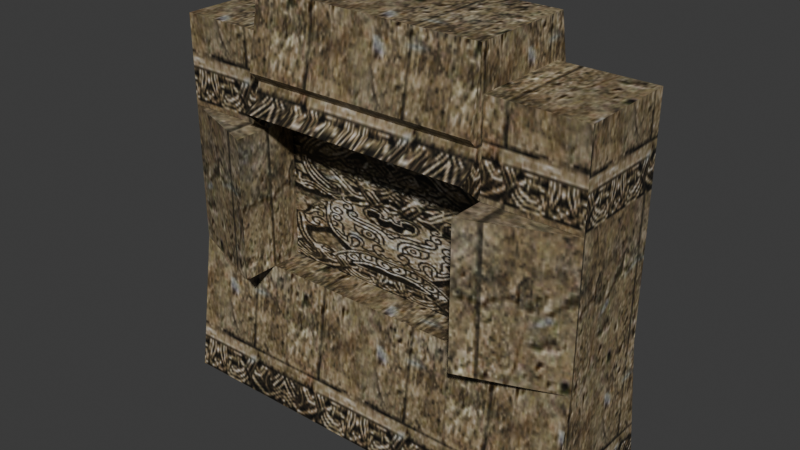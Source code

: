 # Source: reimported.blend  (saved by Blender 5.2.45; exported with 4.5.12 LTS)
import bpy
from mathutils import Matrix  # noqa: F401  (used for matrix-valued properties, if any)

bpy.ops.wm.read_factory_settings(use_empty=True)
scene = bpy.context.scene
scene.name = 'Object01'

# ---- collections
col_collection = bpy.data.collections.new('Collection'); scene.collection.children.link(col_collection)

# ---- images (referenced by path relative to the original .blend; pixels are not part of the script)
import os
ASSET_DIR = os.environ.get("B2B_ASSET_DIR", "")  # directory of the original .blend (textures are referenced by path, not embedded)
HERE = os.path.dirname(os.path.abspath(__file__))  # packed textures are extracted next to this script under _unpacked/

def load_image(name, relpath, width, height, colorspace="sRGB"):
    """Load a texture the original file referenced (path relative to the .blend, or extracted next to this script)."""
    p = next((c for c in (os.path.join(HERE, relpath), os.path.join(ASSET_DIR, relpath)) if relpath and os.path.exists(c)), "")
    if p:
        img = bpy.data.images.load(p, check_existing=True)
        img.name = name
    else:  # same state as the original file: an image datablock whose file is absent (Cycles renders it pink)
        img = bpy.data.images.new(name, width, height)
        img.source = "FILE"
        img.filepath = "//" + (relpath or name)
    img.colorspace_settings.name = colorspace
    return img
img_deep_wall01_jpg = load_image('deep_wall01.jpg', '_unpacked/deep_wall01.a6811fe5.jpg', 128, 128, 'sRGB')
img_deep_wall02_jpg = load_image('deep_wall02.jpg', '_unpacked/deep_wall02.cf83f7eb.jpg', 128, 128, 'sRGB')

# ---- materials (node trees are filled in below, after node groups)
mat_deep_wall01_jpg = bpy.data.materials.new('deep_wall01.jpg')
mat_deep_wall01_jpg.diffuse_color = (0.7708, 0.5897, 0.4641, 1.0)
mat_deep_wall02_jpg = bpy.data.materials.new('deep_wall02.jpg')
mat_deep_wall02_jpg.diffuse_color = (0.6874, 0.6595, 0.6392, 1.0)

# ---- material node trees
mat_deep_wall01_jpg.use_nodes = True; mat_deep_wall01_jpg.node_tree.nodes.clear()
_N = mat_deep_wall01_jpg.node_tree.nodes; _L = mat_deep_wall01_jpg.node_tree.links
n0 = _N.new('ShaderNodeBsdfPrincipled'); n0.name = 'Principled BSDF'; n0.location = (-200, 100)
n0.inputs[10].default_value = 0.005
n1 = _N.new('ShaderNodeOutputMaterial'); n1.name = 'Material Output'; n1.location = (200, 100)
n2 = _N.new('ShaderNodeTexImage'); n2.name = 'Image Texture'; n2.location = (-600, 100)
n2.image = img_deep_wall01_jpg
_L.new(n0.outputs[0], n1.inputs[0])
_L.new(n2.outputs[0], n0.inputs[0])
n1.is_active_output = True
mat_deep_wall02_jpg.use_nodes = True; mat_deep_wall02_jpg.node_tree.nodes.clear()
_N = mat_deep_wall02_jpg.node_tree.nodes; _L = mat_deep_wall02_jpg.node_tree.links
n0 = _N.new('ShaderNodeBsdfPrincipled'); n0.name = 'Principled BSDF'; n0.location = (-200, 100)
n0.inputs[10].default_value = 0.005
n1 = _N.new('ShaderNodeOutputMaterial'); n1.name = 'Material Output'; n1.location = (200, 100)
n2 = _N.new('ShaderNodeTexImage'); n2.name = 'Image Texture'; n2.location = (-600, 100)
n2.image = img_deep_wall02_jpg
_L.new(n0.outputs[0], n1.inputs[0])
_L.new(n2.outputs[0], n0.inputs[0])
n1.is_active_output = True

# ---- world
world_world = bpy.data.worlds.new('World'); scene.world = world_world
world_world.use_nodes = True; world_world.node_tree.nodes.clear()
_N = world_world.node_tree.nodes; _L = world_world.node_tree.links
n0 = _N.new('ShaderNodeOutputWorld'); n0.name = 'World Output'; n0.location = (200, 100)
n1 = _N.new('ShaderNodeBackground'); n1.name = 'Background'; n1.location = (-200, 100)
n1.inputs[0].default_value = (0.05088, 0.05088, 0.05088, 1.0)
_L.new(n1.outputs[0], n0.inputs[0])
n0.is_active_output = True
world_world.color = (0.05088, 0.05088, 0.05088)
world_world.sun_shadow_jitter_overblur = 0.0

# ---- meshes
me_object01 = bpy.data.meshes.new('Object01')
me_object01.from_pydata([(-150.1, -35.44, 262.8), (-83.63, -35.44, 262.8), (-83.63, 35.49, 262.8), (-150.1, 35.49, 262.8), (-83.63, -38.52, 291.6), (83.37, -38.52, 291.6), (83.37, 38.38, 291.5), (-83.63, 38.38, 291.5), (83.37, -35.44, 262.8), (149.9, -35.44, 262.8), (149.9, 35.49, 262.8), (83.37, 35.49, 262.8), (-150.1, -49.93, 0.0), (-83.63, -49.93, 0.0), (-83.63, -35.44, 100.0), (-150.1, -35.44, 100.0), (83.37, -49.93, 0.0), (83.37, -35.44, 100.0), (149.9, -49.93, 0.0), (149.9, -35.44, 100.0), (-83.63, -61.04, 100.0), (-83.63, -61.04, 200.0), (-150.1, -35.44, 200.0), (83.37, -61.04, 100.0), (149.9, -35.44, 200.0), (83.37, -61.04, 200.0), (-83.63, -35.44, 200.0), (83.37, -35.44, 200.0), (149.9, 50.07, 0.0), (149.9, 35.49, 100.0), (149.9, 35.49, 200.0), (-150.1, 50.07, 0.0), (-150.1, 35.49, 100.0), (-150.1, 35.49, 200.0), (83.37, -12.88, 100.0), (-83.63, -12.88, 100.0), (-83.63, -12.88, 200.0), (83.37, 35.49, 200.0), (83.37, 53.46, 215.2), (83.37, -12.88, 200.0), (-83.63, -53.6, 215.4), (83.37, -53.6, 215.4), (83.37, -44.0, 221.0), (-83.63, -44.0, 221.0), (83.37, -40.0, 233.0), (-83.63, -40.0, 233.0), (83.37, -47.0, 240.0), (-83.63, -47.0, 240.0), (83.37, -39.5, 278.0), (-83.63, -39.5, 278.0), (83.37, -39.2, 284.0), (-83.63, -39.2, 284.0)], [], [(0, 1, 2), (2, 3, 0), (4, 5, 6), (6, 7, 4), (8, 9, 10), (10, 11, 8), (12, 13, 14), (14, 15, 12), (13, 16, 17), (17, 14, 13), (16, 18, 19), (19, 17, 16), (15, 20, 21), (21, 22, 15), (23, 19, 24), (24, 25, 23), (22, 26, 1), (1, 0, 22), (27, 24, 9), (9, 8, 27), (18, 28, 29), (29, 19, 18), (19, 29, 30), (30, 24, 19), (24, 30, 10), (10, 9, 24), (31, 12, 15), (15, 32, 31), (32, 15, 22), (22, 33, 32), (33, 22, 0), (0, 3, 33), (2, 1, 4), (4, 7, 2), (8, 11, 6), (6, 5, 8), (14, 17, 34), (34, 35, 14), (26, 14, 35), (35, 36, 26), (11, 37, 38), (38, 6, 11), (14, 26, 21), (21, 20, 14), (22, 21, 26), (24, 27, 25), (27, 34, 17), (34, 27, 39), (17, 25, 27), (25, 17, 23), (40, 41, 42), (40, 42, 43), (43, 42, 44), (43, 44, 45), (45, 44, 46), (45, 46, 47), (47, 46, 48), (47, 48, 49), (49, 48, 50), (49, 50, 51), (51, 50, 5), (51, 5, 4), (1, 26, 45), (45, 26, 43), (43, 26, 40), (1, 45, 47), (1, 47, 49), (4, 1, 49), (4, 49, 51), (44, 27, 8), (42, 27, 44), (41, 27, 42), (46, 44, 8), (48, 46, 8), (48, 8, 5), (50, 48, 5), (35, 34, 39), (39, 36, 35)])
me_object01.polygons.foreach_set('use_smooth', [True] * 78)
me_object01.polygons.foreach_set('material_index', [0, 0, 0, 0, 0, 0, 0, 0, 0, 0, 0, 0, 0, 0, 0, 0, 0, 0, 0, 0, 0, 0, 0, 0, 0, 0, 0, 0, 0, 0, 0, 0, 0, 0, 0, 0, 0, 0, 0, 0, 0, 0, 0, 0, 0, 0, 0, 0, 0, 0, 0, 0, 0, 0, 0, 0, 0, 0, 0, 0, 0, 0, 0, 0, 0, 0, 0, 0, 0, 0, 0, 0, 0, 0, 0, 0, 1, 1])
_k = set([(0, 1), (0, 3), (0, 22), (1, 2), (1, 26), (2, 4), (4, 5), (4, 7), (4, 51), (5, 6), (5, 50), (6, 11), (8, 9), (8, 11), (8, 27), (9, 10), (9, 24), (10, 24), (12, 15), (14, 17), (14, 21), (14, 35), (15, 22), (16, 17), (17, 34), (18, 19), (19, 24), (20, 21), (21, 22), (21, 26), (22, 26), (23, 25), (24, 25), (24, 27), (25, 27), (26, 35), (27, 42), (34, 35), (34, 39), (35, 36), (40, 43), (41, 42), (42, 43), (42, 44), (43, 45), (44, 45), (44, 46), (45, 47), (46, 47), (46, 48), (47, 49), (48, 49), (48, 50), (49, 51), (50, 51)])
me_object01.attributes.new('sharp_edge', 'BOOLEAN', 'EDGE').data.foreach_set('value', [ (min(e.vertices), max(e.vertices)) in _k for e in me_object01.edges])
_uv = me_object01.uv_layers.new(name='Float2')
_uv.uv.foreach_set('vector', [-0.5889, 0.3286, -0.1062, 0.3286, -0.1062, 0.6724, -0.1062, 0.6724, -0.5889, 0.6724, -0.5889, 0.3286, -0.1062, 0.3136, 1.106, 0.3136, 1.106, 0.6864, 1.106, 0.6864, -0.1062, 0.6864, -0.1062, 0.3136, 1.106, 0.3286, 1.589, 0.3286, 1.589, 0.6724, 1.589, 0.6724, 1.106, 0.6724, 1.106, 0.3286, -0.6024, 0.0011, -0.1137, 0.0011, -0.1137, 0.4921, -0.1137, 0.4921, -0.6024, 0.4921, -0.6024, 0.0011, -0.1137, 0.0011, 1.114, 0.0011, 1.114, 0.4921, 1.114, 0.4921, -0.1137, 0.4921, -0.1137, 0.0011, 1.114, 0.0011, 1.602, 0.0011, 1.602, 0.4921, 1.602, 0.4921, 1.114, 0.4921, 1.114, 0.0011, -0.6024, 0.4921, -0.1137, 0.4921, -0.1137, 0.983, -0.1137, 0.983, -0.6024, 0.983, -0.6024, 0.4921, 1.114, 0.4921, 1.602, 0.4921, 1.602, 0.983, 1.602, 0.983, 1.114, 0.983, 1.114, 0.4921, -0.6024, 0.983, -0.1137, 0.983, -0.1137, 1.291, -0.1137, 1.291, -0.6024, 1.291, -0.6024, 0.983, 1.114, 0.983, 1.602, 0.983, 1.602, 1.291, 1.602, 1.291, 1.114, 1.291, 1.114, 0.983, 0.0975, -0.017, 0.97, -0.017, 0.8427, 0.4861, 0.8427, 0.4861, 0.2239, 0.4861, 0.0975, -0.017, 0.2239, 0.4861, 0.8427, 0.4861, 0.8427, 0.9893, 0.8427, 0.9893, 0.2239, 0.9893, 0.2239, 0.4861, 0.2239, 0.9893, 0.8427, 0.9893, 0.8427, 1.305, 0.8427, 1.305, 0.2239, 1.305, 0.2239, 0.9893, 0.97, -0.017, 0.0975, -0.017, 0.2239, 0.4861, 0.2239, 0.4861, 0.8427, 0.4861, 0.97, -0.017, 0.8427, 0.4861, 0.2239, 0.4861, 0.2239, 0.9893, 0.2239, 0.9893, 0.8427, 0.9893, 0.8427, 0.4861, 0.8427, 0.9893, 0.2239, 0.9893, 0.2239, 1.305, 0.2239, 1.305, 0.8427, 1.305, 0.8427, 0.9893, 0.8427, 1.305, 0.2239, 1.305, 0.197, 1.45, 0.197, 1.45, 0.8679, 1.45, 0.8427, 1.305, 0.2239, 1.305, 0.8427, 1.305, 0.8679, 1.45, 0.8679, 1.45, 0.197, 1.45, 0.2239, 1.305, -0.1062, 0.3286, 1.106, 0.3286, 1.106, 0.4379, 1.106, 0.4379, -0.1062, 0.4379, -0.1062, 0.3286, 0.2239, 0.9893, 0.2239, 0.4861, 0.4207, 0.4861, 0.4207, 0.4861, 0.4207, 0.9893, 0.2239, 0.9893, 0.8427, 1.305, 0.8427, 0.9893, 0.9995, 1.066, 0.9995, 1.066, 0.8679, 1.45, 0.8427, 1.305, 0.2239, 0.4861, 0.2239, 0.9893, 0.0005, 0.9893, 0.0005, 0.9893, 0.0005, 0.4861, 0.2239, 0.4861, 0.0005, 0.9995, 0.2909, 0.8677, 0.2909, 0.9995, 0.9995, 0.9995, 0.7091, 0.9995, 0.7091, 0.8676, 0.2239, 0.9893, 0.4207, 0.4861, 0.2239, 0.4861, 0.4207, 0.4861, 0.2239, 0.9893, 0.4207, 0.9893, 0.2239, 0.4861, 0.0005, 0.9893, 0.2239, 0.9893, 0.0005, 0.9893, 0.2239, 0.4861, 0.0005, 0.4861, -0.1137, 1.059, 1.114, 1.059, 1.114, 1.086, -0.1137, 1.059, 1.114, 1.086, -0.1137, 1.086, -0.1137, 1.086, 1.114, 1.086, 1.114, 1.145, -0.1137, 1.086, 1.114, 1.145, -0.1137, 1.145, -0.1137, 1.145, 1.114, 1.145, 1.114, 1.179, -0.1137, 1.145, 1.114, 1.179, -0.1137, 1.179, -0.1137, 1.179, 1.114, 1.179, 1.114, 1.366, -0.1137, 1.179, 1.114, 1.366, -0.1137, 1.366, -0.1137, 1.366, 1.114, 1.366, 1.114, 1.395, -0.1137, 1.366, 1.114, 1.395, -0.1137, 1.395, -0.1137, 1.395, 1.114, 1.395, 1.114, 1.433, -0.1137, 1.395, 1.114, 1.433, -0.1137, 1.433, 0.2239, 1.305, 0.2239, 0.9893, 0.1841, 1.155, 0.1841, 1.155, 0.2239, 0.9893, 0.1492, 1.095, 0.1492, 1.095, 0.2239, 0.9893, 0.0654, 1.067, 0.2239, 1.305, 0.1841, 1.155, 0.123, 1.191, 0.2239, 1.305, 0.123, 1.191, 0.1884, 1.382, 0.197, 1.45, 0.2239, 1.305, 0.1884, 1.382, 0.197, 1.45, 0.1884, 1.382, 0.191, 1.412, 0.1841, 1.155, 0.2239, 0.9893, 0.2239, 1.305, 0.1492, 1.095, 0.2239, 0.9893, 0.1841, 1.155, 0.0654, 1.067, 0.2239, 0.9893, 0.1492, 1.095, 0.123, 1.191, 0.1841, 1.155, 0.2239, 1.305, 0.1884, 1.382, 0.123, 1.191, 0.2239, 1.305, 0.1884, 1.382, 0.2239, 1.305, 0.197, 1.45, 0.191, 1.412, 0.1884, 1.382, 0.197, 1.45, 0.0005, 0.0005, 0.9995, 0.0005, 0.9995, 0.9995, 0.9995, 0.9995, 0.0005, 0.9995, 0.0005, 0.0005])
me_object01.materials.append(mat_deep_wall01_jpg)
me_object01.materials.append(mat_deep_wall02_jpg)
me_object01.update()
me_object01.normals_split_custom_set([tuple(v) for v in zip(*[iter([0.0, 0.0, 1.0, 0.0, 0.0, 1.0, 0.0, 0.0, 1.0, 0.0, 0.0, 1.0, 0.0, 0.0, 1.0, 0.0, 0.0, 1.0, 0.0, 0.001745, 1.0, 0.0, 0.001745, 1.0, 0.0, 0.001745, 1.0, 0.0, 0.001745, 1.0, 0.0, 0.001745, 1.0, 0.0, 0.001745, 1.0, 0.0, 0.0, 1.0, 0.0, 0.0, 1.0, 0.0, 0.0, 1.0, 0.0, 0.0, 1.0, 0.0, 0.0, 1.0, 0.0, 0.0, 1.0, 0.0, -0.9897, 0.1434, 0.0, -0.9897, 0.1434, 0.0, -0.9897, 0.1434, 0.0, -0.9897, 0.1434, 0.0, -0.9897, 0.1434, 0.0, -0.9897, 0.1434, 0.0, -0.9897, 0.1434, 0.0, -0.9897, 0.1434, 0.0, -0.9897, 0.1434, 0.0, -0.9897, 0.1434, 0.0, -0.9897, 0.1434, 0.0, -0.9897, 0.1434, 0.0, -0.9897, 0.1434, 0.0, -0.9897, 0.1434, 0.0, -0.9897, 0.1434, 0.0, -0.9897, 0.1434, 0.0, -0.9897, 0.1434, 0.0, -0.9897, 0.1434, -0.3593, -0.9332, 0.0, -0.3593, -0.9332, 0.0, -0.3593, -0.9332, 0.0, -0.3593, -0.9332, 0.0, -0.3593, -0.9332, 0.0, -0.3593, -0.9332, 0.0, 0.3593, -0.9332, 0.0, 0.3593, -0.9332, 0.0, 0.3593, -0.9332, 0.0, 0.3593, -0.9332, 0.0, 0.3593, -0.9332, 0.0, 0.3593, -0.9332, 0.0, 0.0, -1.0, 0.0, 0.0, -1.0, 0.0, 0.0, -1.0, 0.0, 0.0, -1.0, 0.0, 0.0, -1.0, 0.0, 0.0, -1.0, 0.0, 0.0, -1.0, 0.0, 0.0, -1.0, 0.0, 0.0, -1.0, 0.0, 0.0, -1.0, 0.0, 0.0, -1.0, 0.0, 0.0, -1.0, 0.0, 1.0, 0.0, 0.0, 1.0, 0.0, 0.0, 1.0, 0.0, 0.0, 1.0, 0.0, 0.0, 1.0, 0.0, 0.0, 1.0, 0.0, 0.0, 1.0, 0.0, 0.0, 1.0, 0.0, 0.0, 1.0, 0.0, 0.0, 1.0, 0.0, 0.0, 1.0, 0.0, 0.0, 1.0, 0.0, 0.0, 1.0, 0.0, 0.0, 1.0, 0.0, 0.0, 1.0, 0.0, 0.0, 1.0, 0.0, 0.0, 1.0, 0.0, 0.0, 1.0, 0.0, 0.0, -1.0, 0.0, 0.0, -1.0, 0.0, 0.0, -1.0, 0.0, 0.0, -1.0, 0.0, 0.0, -1.0, 0.0, 0.0, -1.0, 0.0, 0.0, -1.0, 0.0, 0.0, -1.0, 0.0, 0.0, -1.0, 0.0, 0.0, -1.0, 0.0, 0.0, -1.0, 0.0, 0.0, -1.0, 0.0, 0.0, -1.0, 0.0, 0.0, -1.0, 0.0, 0.0, -1.0, 0.0, 0.0, -1.0, 0.0, 0.0, -1.0, 0.0, 0.0, -1.0, 0.0, 0.0, -1.0, 0.0, 0.0, -1.0, 6.603e-08, 0.0, -1.0, 2.681e-08, 0.0, -1.0, 0.0, 0.0, -1.0, 0.0, 0.0, -1.0, 0.0, 0.0, 1.0, 6.106e-08, 0.0, 1.0, 0.0, 0.0, 1.0, 5.574e-08, 0.0, 1.0, 5.574e-08, 0.0, 1.0, 1.942e-07, 0.0, 1.0, 6.106e-08, 0.0, 0.0, 0.0, 1.0, 0.0, 0.0, 1.0, 0.0, 0.0, 1.0, 0.0, 0.0, 1.0, 0.0, 0.0, 1.0, 0.0, 0.0, 1.0, 1.0, 0.0, 0.0, 1.0, 0.0, 0.0, 1.0, 0.0, 0.0, 1.0, 0.0, 0.0, 1.0, 0.0, 0.0, 1.0, 0.0, 0.0, 1.0, 0.0, 0.0, 1.0, 0.0, 0.0, 1.0, 0.0, 0.0, 1.0, 0.0, 0.0, 1.0, 0.0, 0.0, 1.0, 0.0, 0.0, 1.0, 0.0, 0.0, 1.0, 0.0, 0.0, 1.0, 0.0, 0.0, 1.0, 0.0, 0.0, 1.0, 0.0, 0.0, 1.0, 0.0, 0.0, 0.0, 0.0, 1.0, 0.0, 0.0, 1.0, 0.0, 0.0, 1.0, 0.0, 0.0, 1.0, 0.0, 0.0, 1.0, 0.0, 0.0, 1.0, -1.0, 0.0, 0.0, -1.0, 0.0, 0.0, -1.0, 0.0, 0.0, -1.0, 0.0, 0.0, -1.0, 0.0, 0.0, -1.0, 0.0, 0.0, -1.0, 0.0, 0.0, -1.0, 0.0, 0.0, -1.0, 0.0, 0.0, -1.0, 0.0, 0.0, -1.0, 0.0, 0.0, -1.0, 0.0, 0.0, 0.0, -0.5049, 0.8632, 0.0, -0.5049, 0.8632, 0.0, -0.5049, 0.8632, 0.0, -0.5049, 0.8632, 0.0, -0.5049, 0.8632, 0.0, -0.5049, 0.8632, 0.0, -0.9487, 0.3162, 0.0, -0.9487, 0.3162, 0.0, -0.9487, 0.3162, 0.0, -0.9487, 0.3162, 0.0, -0.9487, 0.3162, 0.0, -0.9487, 0.3162, 0.0, -0.7071, -0.7071, 0.0, -0.7071, -0.7071, 0.0, -0.7071, -0.7071, 0.0, -0.7071, -0.7071, 0.0, -0.7071, -0.7071, 0.0, -0.7071, -0.7071, 0.0, -0.9811, 0.1936, 0.0, -0.9811, 0.1936, 0.0, -0.9811, 0.1936, 0.0, -0.9811, 0.1936, 0.0, -0.9811, 0.1936, 0.0, -0.9811, 0.1936, 0.0, -0.9988, 0.04994, 0.0, -0.9988, 0.04994, 0.0, -0.9988, 0.04994, 0.0, -0.9988, 0.04994, 0.0, -0.9988, 0.04994, 0.0, -0.9988, 0.04994, 0.0, -0.996, 0.08933, 0.0, -0.996, 0.08933, 0.0, -0.996, 0.08933, 0.0, -0.996, 0.08933, 0.0, -0.996, 0.08933, 0.0, -0.996, 0.08933, -1.0, 6.603e-08, 0.0, -1.0, 2.698e-07, 0.0, -1.0, 8.078e-07, 0.0, -1.0, 8.078e-07, 0.0, -1.0, 2.698e-07, 0.0, -1.0, 0.0, 0.0, -1.0, 0.0, 0.0, -1.0, 2.698e-07, 0.0, -1.0, 0.0, 0.0, -1.0, 6.603e-08, 0.0, -1.0, 8.078e-07, 0.0, -1.0, -1.33e-06, 0.0, -1.0, 6.603e-08, 0.0, -1.0, -1.33e-06, 0.0, -1.0, 2.743e-06, 0.0, -1.0, 2.681e-08, 0.0, -1.0, 6.603e-08, 0.0, -1.0, 2.743e-06, 0.0, -1.0, 2.681e-08, 0.0, -1.0, 2.743e-06, 0.0, -1.0, -3.37e-05, 0.0, 1.0, 0.0, 0.0, 1.0, 0.0, 0.0, 1.0, 6.106e-08, 0.0, 1.0, 0.0, 0.0, 1.0, 0.0, 0.0, 1.0, 0.0, 0.0, 1.0, 0.0, 0.0, 1.0, 0.0, 0.0, 1.0, 0.0, 0.0, 1.0, 0.0, 0.0, 1.0, 0.0, 0.0, 1.0, 6.106e-08, 0.0, 1.0, 0.0, 0.0, 1.0, 0.0, 0.0, 1.0, 6.106e-08, 0.0, 1.0, 0.0, 0.0, 1.0, 6.106e-08, 0.0, 1.0, 1.942e-07, 0.0, 1.0, 0.0, 0.0, 1.0, 0.0, 0.0, 1.0, 1.942e-07, 0.0, 0.0, -1.0, 0.0, 0.0, -1.0, 0.0, 0.0, -1.0, 0.0, 0.0, -1.0, 0.0, 0.0, -1.0, 0.0, 0.0, -1.0, 0.0])] * 3)])
arm_object01_skeleton = bpy.data.armatures.new('Object01_skeleton')  # bones are not reproduced

# ---- objects
ob_object01_skeleton = bpy.data.objects.new('Object01_skeleton', arm_object01_skeleton)
ob_object01 = bpy.data.objects.new('Object01', me_object01)

# ---- transforms, parenting, visibility, modifiers, constraints
ob_object01_skeleton.location = (0.0, 0.0, 0.0)
ob_object01_skeleton.show_in_front = True
ob_object01.parent = ob_object01_skeleton
ob_object01.location = (0.0, 0.0, 0.0)
_vg = ob_object01.vertex_groups.new(name='Box06')
_vg.add([0, 1, 2, 3, 4, 5, 6, 7, 8, 9, 10, 11, 12, 13, 14, 15, 16, 17, 18, 19, 20, 21, 22, 23, 24, 25, 26, 27, 28, 29, 30, 31, 32, 33, 34, 35, 36, 37, 38, 39, 40, 41, 42, 43, 44, 45, 46, 47, 48, 49, 50, 51], 1.0, 'REPLACE')
_m = ob_object01.modifiers.new('Armature', 'ARMATURE')
_m.object = ob_object01_skeleton

# ---- collection membership
scene.collection.objects.link(ob_object01_skeleton)
scene.collection.objects.link(ob_object01)

# ---- scene / render settings (as saved in the file)
scene.frame_start = 0; scene.frame_end = 0; scene.frame_set(0)
scene.render.engine = 'BLENDER_EEVEE_NEXT'
scene.render.bake_bias = 0.0
scene.render.bake_samples = 0
scene.render.compositor_device = 'GPU'
scene.eevee.use_volume_custom_range = False
scene.eevee.fast_gi_thickness_near = 0.1
scene.eevee.fast_gi_thickness_far = 0.0
scene.eevee.ray_tracing_options.screen_trace_thickness = 0.1
bpy.context.view_layer.update()

# ---- added for rendering (the .blend has no active camera and no usable light): camera, sun
cam_auto = bpy.data.cameras.new('AutoCamera')
cam_auto.lens = 50.0
cam_auto.sensor_width = 36.0
cam_auto.clip_end = 7043.16
ob_auto_camera = bpy.data.objects.new('AutoCamera', cam_auto)
scene.collection.objects.link(ob_auto_camera)
ob_auto_camera.location = (401.195, -485.375, 466.86)
ob_auto_camera.rotation_euler = (1.09748, -7.21219e-08, 0.694738)
scene.camera = ob_auto_camera
light_auto_sun = bpy.data.lights.new('AutoSun', 'SUN')
light_auto_sun.energy = 3.0
light_auto_sun.angle = 0.0523599
ob_auto_sun = bpy.data.objects.new('AutoSun', light_auto_sun)
scene.collection.objects.link(ob_auto_sun)
ob_auto_sun.rotation_euler = (0.872665, 0.174533, 0.523599)
bpy.context.view_layer.update()
